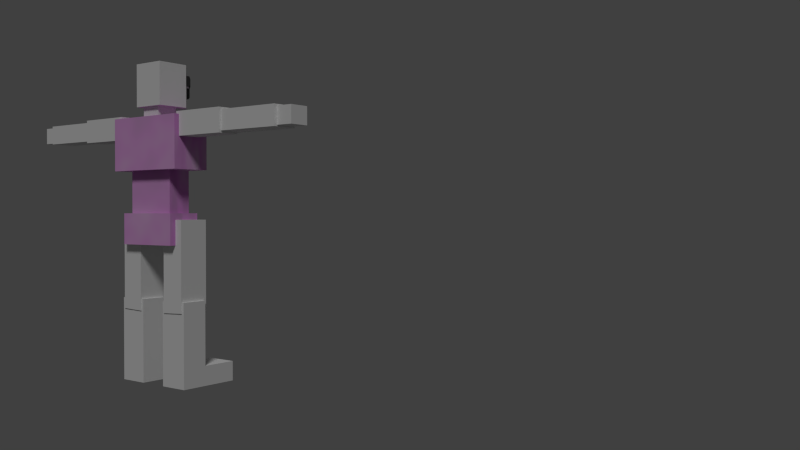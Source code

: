 # Source: lopov.blend  (saved by Blender 2.72.0; exported with 4.5.12 LTS)
import bpy
from mathutils import Matrix  # noqa: F401  (used for matrix-valued properties, if any)

bpy.ops.wm.read_factory_settings(use_empty=True)
scene = bpy.context.scene
scene.name = 'Scene'

# ---- collections
col_collection_1 = bpy.data.collections.new('Collection 1'); scene.collection.children.link(col_collection_1)

# ---- images (referenced by path relative to the original .blend; pixels are not part of the script)
import os
ASSET_DIR = os.environ.get("B2B_ASSET_DIR", "")  # directory of the original .blend (textures are referenced by path, not embedded)
HERE = os.path.dirname(os.path.abspath(__file__))  # packed textures are extracted next to this script under _unpacked/

def load_image(name, relpath, width, height, colorspace="sRGB"):
    """Load a texture the original file referenced (path relative to the .blend, or extracted next to this script)."""
    p = next((c for c in (os.path.join(HERE, relpath), os.path.join(ASSET_DIR, relpath)) if relpath and os.path.exists(c)), "")
    if p:
        img = bpy.data.images.load(p, check_existing=True)
        img.name = name
    else:  # same state as the original file: an image datablock whose file is absent (Cycles renders it pink)
        img = bpy.data.images.new(name, width, height)
        img.source = "FILE"
        img.filepath = "//" + (relpath or name)
    img.colorspace_settings.name = colorspace
    return img
img_pruge_png = load_image('pruge.png', 'Teksture/pruge.png', 1024, 1024, 'sRGB')

# ---- materials (node trees are filled in below, after node groups)
mat_maska = bpy.data.materials.new('Maska')
mat_maska.alpha_threshold = 0.0
mat_maska.roughness = 0.5
mat_maska.line_color = (0.0, 0.0, 0.0, 1.0)
mat_odijelo = bpy.data.materials.new('Odijelo')
mat_odijelo.alpha_threshold = 0.0
mat_odijelo.roughness = 0.5
mat_material = bpy.data.materials.new('Material')
mat_material.alpha_threshold = 0.0
mat_material.roughness = 0.5

# ---- material node trees
mat_maska.use_nodes = True; mat_maska.node_tree.nodes.clear()
_N = mat_maska.node_tree.nodes; _L = mat_maska.node_tree.links
n0 = _N.new('ShaderNodeBsdfDiffuse'); n0.name = 'Diffuse BSDF'; n0.location = (10, 300)
n0.inputs[0].default_value = (0.0, 0.0, 0.0, 1.0)
n1 = _N.new('ShaderNodeMixShader'); n1.name = 'Mix Shader'; n1.location = (276, 258)
n1.inputs[0].default_value = 0.5091
n2 = _N.new('ShaderNodeBsdfAnisotropic'); n2.name = 'Glossy BSDF'; n2.location = (11, 119)
n2.distribution = 'GGX'
n2.inputs[1].default_value = 0.5627
n3 = _N.new('ShaderNodeBsdfSheen'); n3.name = 'Velvet BSDF'; n3.location = (304, 66)
n3.distribution = 'ASHIKHMIN'
n3.inputs[0].default_value = (0.09616, 0.09616, 0.09616, 1.0)
n3.inputs[1].default_value = 1.0
n4 = _N.new('ShaderNodeMixShader'); n4.name = 'Mix Shader.001'; n4.location = (501, 188)
n4.inputs[0].default_value = 0.6364
n5 = _N.new('ShaderNodeOutputMaterial'); n5.name = 'Material Output'; n5.location = (950, 101)
n6 = _N.new('ShaderNodeBsdfDiffuse'); n6.name = 'Diffuse BSDF.001'; n6.location = (551, 13)
n6.inputs[0].default_value = (0.0, 0.0, 0.0, 1.0)
n6.inputs[1].default_value = 0.075
n7 = _N.new('ShaderNodeMixShader'); n7.name = 'Mix Shader.002'; n7.location = (772, 100)
_L.new(n1.outputs[0], n4.inputs[1])
_L.new(n2.outputs[0], n1.inputs[1])
_L.new(n0.outputs[0], n1.inputs[2])
_L.new(n3.outputs[0], n4.inputs[2])
_L.new(n7.outputs[0], n5.inputs[0])
_L.new(n6.outputs[0], n7.inputs[1])
_L.new(n4.outputs[0], n7.inputs[2])
n5.is_active_output = True
mat_odijelo.use_nodes = True; mat_odijelo.node_tree.nodes.clear()
_N = mat_odijelo.node_tree.nodes; _L = mat_odijelo.node_tree.links
n0 = _N.new('ShaderNodeTexImage'); n0.name = 'Image Texture'; n0.location = (-409, 199)
n0.width = 140
n0.image = img_pruge_png
n1 = _N.new('ShaderNodeBsdfDiffuse'); n1.name = 'Diffuse BSDF'; n1.location = (169, 298)
n2 = _N.new('ShaderNodeOutputMaterial'); n2.name = 'Material Output'; n2.location = (666, 175)
n3 = _N.new('ShaderNodeMixShader'); n3.name = 'Mix Shader'; n3.location = (473, 184)
n4 = _N.new('ShaderNodeBsdfSheen'); n4.name = 'Velvet BSDF'; n4.location = (167, 124)
n4.distribution = 'ASHIKHMIN'
n4.inputs[1].default_value = 1.0
n5 = _N.new('ShaderNodeMix'); n5.name = 'Mix'; n5.location = (-103, 270)
n5.data_type = 'RGBA'
n5.blend_type = 'OVERLAY'
n5.inputs[0].default_value = 0.7818
n6 = _N.new('ShaderNodeTexNoise'); n6.name = 'Noise Texture'; n6.location = (-728, 559)
n7 = _N.new('ShaderNodeRGBToBW'); n7.name = 'RGB to BW'; n7.location = (-452, 431)
_L.new(n1.outputs[0], n3.inputs[1])
_L.new(n3.outputs[0], n2.inputs[0])
_L.new(n4.outputs[0], n3.inputs[2])
_L.new(n6.outputs[1], n7.inputs[0])
_L.new(n0.outputs[0], n5.inputs[7])
_L.new(n5.outputs[2], n1.inputs[0])
_L.new(n7.outputs[0], n5.inputs[6])
n2.is_active_output = True
mat_material.use_nodes = True; mat_material.node_tree.nodes.clear()
_N = mat_material.node_tree.nodes; _L = mat_material.node_tree.links
n0 = _N.new('ShaderNodeOutputMaterial'); n0.name = 'Material Output'; n0.location = (300, 300)
n1 = _N.new('ShaderNodeBsdfDiffuse'); n1.name = 'Diffuse BSDF'; n1.location = (10, 300)
_L.new(n1.outputs[0], n0.inputs[0])
n0.is_active_output = True

# ---- world
world_world = bpy.data.worlds.new('World'); scene.world = world_world
world_world.color = (0.05088, 0.05088, 0.05088)
world_world.use_sun_shadow = False
world_world.sun_shadow_jitter_overblur = 0.0
world_world.cycles.sampling_method = 'MANUAL'
world_world.cycles.sample_map_resolution = 256

# ---- cameras
cam_camera = bpy.data.cameras.new('Camera')
cam_camera.clip_end = 100.0
cam_camera.lens = 35.0
cam_camera.sensor_width = 32.0
cam_camera.sensor_height = 18.0
cam_camera.ortho_scale = 7.314
cam_camera.dof.focus_distance = 0.0

# ---- lights
light_sun = bpy.data.lights.new('Sun', 'SUN')
light_sun.transmission_factor = 0.0
light_sun.angle = 0.1993
light_sun.energy = 1.0
light_sun.shadow_buffer_clip_start = 0.5
light_sun.shadow_soft_size = 0.1
light_sun.shadow_cascade_max_distance = 1000.0
light_sun.cycles.use_multiple_importance_sampling = False

# ---- meshes
me_cube_002 = bpy.data.meshes.new('Cube.002')
me_cube_002.from_pydata([(0.5828, -1.27, -0.6987), (0.5828, -1.603, -0.6987), (1.435, -1.603, -0.6987), (1.435, 1.029, -0.6987), (1.168, 1.029, -0.6987), (1.168, -1.27, -0.6987), (0.5828, 1.029, -3.831), (0.5828, -1.603, -3.797), (0.5828, -1.27, -1.552), (0.5828, 1.029, -1.552), (1.435, -1.603, -3.797), (1.435, 1.029, -3.797), (1.168, 1.029, -1.552), (-1.168, 1.029, -0.6987), (-1.435, 1.029, -0.6987), (-1.435, -1.603, -0.6987), (-0.5828, -1.603, -0.6987), (-0.5828, -1.27, -0.6987), (-1.168, -1.27, -0.6987), (-0.5828, 1.029, -3.831), (-1.435, 1.029, -3.797), (-1.168, 1.029, -1.552), (-0.5828, 1.029, -1.552), (-1.435, -1.603, -3.797), (-0.5828, -1.603, -3.797), (-0.5828, -1.27, -1.552), (0.4962, 0.9588, -3.428), (0.4962, -1.321, -3.428), (1.522, -1.321, -3.428), (1.522, 0.9588, -3.428), (0.4962, 0.9588, -6.308), (1.522, 0.9588, -6.308), (0.4962, -1.321, -6.308), (0.4962, -1.321, -5.629), (1.522, -1.321, -5.629), (1.522, -1.321, -6.308), (0.4962, -4.376, -6.308), (0.4962, -4.376, -5.629), (1.522, -4.376, -5.629), (1.522, -4.376, -6.308), (-0.4962, 0.9588, -3.428), (-1.522, 0.9588, -3.428), (-1.522, -1.321, -3.428), (-0.4962, -1.321, -3.428), (-0.4962, 0.9588, -6.308), (-0.4962, -1.321, -5.629), (-0.4962, -1.321, -6.308), (-1.522, 0.9588, -6.308), (-1.522, -1.321, -6.308), (-1.522, -1.321, -5.629), (-0.4962, -4.376, -5.629), (-0.4962, -4.376, -6.308), (-1.522, -4.376, -6.308), (-1.522, -4.376, -5.629), (0.9481, 1.146, -0.4822), (0.9481, 1.146, 1.066), (0.9481, -0.8536, 1.066), (0.9481, -0.8536, -0.4822), (1.168, -1.27, -0.4822), (1.168, 1.563, -0.4822), (0.0, 1.563, -0.4822), (0.0, 1.146, -0.4822), (0.0, -0.8536, -0.4822), (0.0, -1.27, -0.4822), (0.0, 1.146, 1.066), (0.0, -0.8536, 1.066), (0.0, -1.27, -1.552), (1.168, 1.563, -1.552), (0.0, 1.563, -1.552), (-1.168, -1.27, -0.4822), (-0.9481, -0.8536, -0.4822), (-0.9481, 1.146, -0.4822), (-1.168, 1.563, -0.4822), (-0.9481, 1.146, 1.066), (-0.9481, -0.8536, 1.066), (-1.168, 1.563, -1.552), (3.337, -0.5488, 2.862), (1.383, -0.5488, 2.862), (1.383, -0.5488, 2.769), (1.51, -0.5488, 2.769), (1.51, -0.5488, 2.051), (3.337, -0.5488, 2.051), (3.337, 1.363, 2.051), (3.337, 1.363, 2.862), (1.383, 1.363, 2.862), (1.383, 1.363, 2.769), (1.51, -1.533, 2.769), (1.51, 1.363, 2.769), (1.51, 1.826, 2.769), (1.863e-09, 1.826, 2.769), (1.863e-09, 1.086, 2.769), (0.3619, 1.086, 2.769), (0.3619, -0.7863, 2.769), (1.863e-09, -0.7901, 2.769), (1.863e-09, -1.644, 2.769), (1.51, 1.363, 2.051), (1.51, -1.533, 0.9704), (1.51, 1.826, 0.9704), (0.0, 1.826, 0.9704), (-1.51, -1.533, 2.769), (-0.3619, -0.7863, 2.769), (-0.3619, 1.086, 2.769), (-1.51, 1.826, 2.769), (-1.51, 1.363, 2.769), (-1.383, 1.363, 2.769), (-1.383, -0.5488, 2.769), (-1.51, -0.5488, 2.769), (0.0, -1.533, 0.9704), (-1.51, 1.826, 0.9704), (-1.51, -1.533, 0.9704), (-1.51, -0.5488, 2.051), (-1.51, 1.363, 2.051), (-1.383, 1.363, 2.862), (-3.337, 1.363, 2.051), (-3.337, 1.363, 2.862), (-1.383, -0.5488, 2.862), (-3.337, -0.5488, 2.862), (-3.337, -0.5488, 2.051), (5.553, -1.044, 2.793), (3.174, -1.044, 2.793), (3.174, -1.044, 2.12), (5.553, -1.044, 2.12), (5.553, 1.163, 2.12), (5.553, 1.163, 2.793), (3.174, 1.163, 2.793), (3.174, 1.163, 2.12), (5.502, 0.8606, 2.745), (6.105, 0.8606, 2.745), (6.105, 0.8606, 2.166), (5.502, 0.8606, 2.166), (5.502, -0.8606, 2.166), (5.502, -0.8606, 2.745), (6.105, -0.8606, 2.745), (6.105, -0.8606, 2.166), (0.5808, 1.364, 4.596), (0.5808, 1.364, 3.135), (0.0, 1.364, 3.135), (-0.5808, 1.364, 3.135), (-0.5808, 1.364, 4.596), (0.5808, -1.274, 4.596), (0.5808, -1.274, 3.135), (-0.5808, -1.274, 4.596), (-0.5808, -1.274, 3.135), (1.863e-09, -2.279, 4.596), (0.1295, -2.214, 4.596), (0.2799, -2.115, 4.596), (0.4304, -1.792, 4.596), (0.5808, -1.41, 4.596), (0.5808, -1.41, 4.231), (0.5808, -1.41, 3.866), (0.5808, -1.41, 3.501), (0.5808, -1.41, 3.135), (0.4304, -1.792, 3.135), (0.2799, -2.115, 3.135), (0.1295, -2.214, 3.135), (1.863e-09, -2.279, 3.135), (-0.5808, -1.41, 4.596), (-0.4304, -1.792, 4.596), (-0.2799, -2.115, 4.596), (-0.1295, -2.214, 4.596), (-0.1295, -2.214, 3.135), (-0.2799, -2.115, 3.135), (-0.4304, -1.792, 3.135), (-0.5808, -1.41, 3.135), (-0.5808, -1.41, 3.501), (-0.5808, -1.41, 3.866), (-0.5808, -1.41, 4.231), (1.863e-09, -2.279, 4.231), (0.1295, -2.214, 4.231), (0.2799, -2.115, 4.231), (0.4304, -1.792, 4.231), (0.4304, -1.792, 3.866), (0.4304, -1.792, 3.501), (0.2799, -2.115, 3.501), (0.1295, -2.214, 3.501), (1.863e-09, -2.279, 3.501), (-0.4304, -1.792, 4.231), (-0.2799, -2.115, 4.231), (-0.1295, -2.214, 4.231), (-0.1295, -2.214, 3.501), (-0.2799, -2.115, 3.501), (-0.4304, -1.792, 3.501), (-0.4304, -1.792, 3.866), (0.2799, -2.115, 3.866), (-0.2799, -2.115, 3.866), (-5.553, -1.044, 2.793), (-5.553, -1.044, 2.12), (-3.174, -1.044, 2.12), (-3.174, -1.044, 2.793), (-3.174, 1.163, 2.793), (-5.553, 1.163, 2.793), (-5.553, 1.163, 2.12), (-3.174, 1.163, 2.12), (-5.502, 0.8606, 2.745), (-5.502, 0.8606, 2.166), (-6.105, 0.8606, 2.166), (-6.105, 0.8606, 2.745), (-6.105, -0.8606, 2.745), (-5.502, -0.8606, 2.745), (-5.502, -0.8606, 2.166), (-6.105, -0.8606, 2.166), (0.3619, 1.086, 3.166), (0.3619, -0.7863, 3.166), (-0.3619, -0.7863, 3.166), (-0.3619, 1.086, 3.166), (0.0, 1.364, 4.596), (1.863e-09, -2.693, 3.866), (0.1295, -2.627, 3.866), (-0.1295, -2.627, 3.866), (0.5808, -1.752, 4.231), (0.5808, -1.824, 4.168), (0.5808, -1.824, 3.928), (0.5808, -1.667, 3.866), (-0.5808, -1.667, 3.866), (-0.5808, -1.824, 3.928), (-0.5808, -1.824, 4.168), (-0.5808, -1.752, 4.231), (1.863e-09, -2.693, 4.168), (1.863e-09, -2.621, 4.231), (0.1295, -2.555, 4.231), (0.1295, -2.627, 4.168), (0.2799, -2.457, 4.231), (0.2799, -2.529, 4.168), (0.4304, -2.134, 4.231), (0.4304, -2.206, 4.168), (0.4304, -2.049, 3.866), (0.4304, -2.206, 3.928), (0.2799, -2.372, 3.501), (0.2276, -2.563, 3.563), (0.1295, -2.47, 3.501), (0.1295, -2.627, 3.563), (1.863e-09, -2.535, 3.501), (1.863e-09, -2.693, 3.563), (-0.4304, -2.134, 4.231), (-0.4304, -2.206, 4.168), (-0.2799, -2.457, 4.231), (-0.2799, -2.529, 4.168), (-0.1295, -2.555, 4.231), (-0.1295, -2.627, 4.168), (-0.1295, -2.47, 3.501), (-0.1295, -2.627, 3.563), (-0.2799, -2.372, 3.501), (-0.2276, -2.563, 3.563), (-0.4304, -2.206, 3.928), (-0.4304, -2.049, 3.866), (0.2799, -2.372, 3.866), (0.2799, -2.529, 3.928), (0.2276, -2.563, 3.866), (-0.2799, -2.529, 3.928), (-0.2799, -2.372, 3.866), (-0.2276, -2.563, 3.866), (-0.5808, -1.824, 4.048), (0.5056, -1.601, 4.596), (-0.2799, -2.529, 4.048), (0.5808, -1.824, 4.048), (0.4348, -2.167, 4.12), (0.2799, -2.529, 4.048), (0.2799, -2.529, 4.108), (0.5808, -1.824, 4.108), (0.4304, -2.206, 4.108), (0.5808, -1.824, 3.988), (0.4304, -2.206, 3.988), (0.2799, -2.529, 3.988), (-0.5808, -1.824, 3.988), (-0.4304, -2.206, 3.988), (-0.2799, -2.529, 3.988), (-0.5808, -1.824, 4.108), (-0.4304, -2.206, 4.108), (-0.2799, -2.529, 4.108), (-0.5056, -1.601, 4.596), (-0.5056, -1.601, 3.135), (-0.5056, -1.601, 4.231), (-0.5056, -1.601, 3.501), (-0.5056, -1.601, 3.866), (-0.5056, -2.015, 4.168), (-0.5056, -1.943, 4.231), (-0.5056, -2.015, 3.928), (-0.5056, -1.858, 3.866), (-0.5056, -2.015, 4.048), (-0.5056, -2.015, 3.988), (-0.5056, -2.015, 4.108), (-0.3551, -1.954, 4.596), (-0.3551, -1.954, 3.135), (-0.3551, -1.954, 3.866), (-0.3551, -1.954, 4.231), (-0.3551, -1.954, 3.501), (-0.3551, -2.21, 3.866), (-0.3551, -2.368, 3.928), (-0.3551, -2.296, 4.231), (-0.3551, -2.368, 4.168), (-0.3551, -2.368, 4.048), (-0.3551, -2.368, 3.988), (-0.3551, -2.368, 4.108), (0.5056, -1.601, 3.135), (0.5056, -1.601, 4.231), (0.5056, -1.601, 3.866), (0.5056, -1.601, 3.501), (0.5056, -1.943, 4.231), (0.5056, -2.015, 4.168), (0.5056, -2.015, 3.928), (0.5056, -1.858, 3.866), (0.5056, -2.015, 4.048), (0.5056, -2.015, 4.108), (0.5056, -2.015, 3.988), (0.3551, -1.954, 4.596), (0.3551, -1.954, 3.135), (0.3551, -1.954, 4.231), (0.3551, -1.954, 3.501), (0.3551, -1.954, 3.866), (0.3551, -2.368, 4.168), (0.3551, -2.296, 4.231), (0.3551, -2.21, 3.866), (0.3551, -2.368, 3.928), (0.3551, -2.368, 4.048), (0.3551, -2.368, 4.108), (0.3551, -2.368, 3.988), (0.4348, -2.167, 4.0), (0.51, -1.976, 4.06), (0.51, -1.976, 4.12), (0.51, -1.976, 4.0), (0.3596, -2.329, 4.06), (0.3596, -2.329, 4.12), (0.3596, -2.329, 4.0), (0.4348, -2.156, 4.06), (-0.3557, -2.3, 3.993), (-0.3557, -2.3, 4.053), (-0.5061, -1.947, 4.113), (-0.5061, -1.947, 3.993), (-0.5061, -1.947, 4.053), (-0.4309, -2.138, 4.113), (-0.4309, -2.138, 3.993), (-0.3557, -2.3, 4.113), (-0.4309, -2.127, 4.053)], [], [(0, 1, 2, 3, 4, 5), (6, 7, 1, 0, 8, 9), (1, 7, 10, 2), (3, 2, 10, 11), (6, 9, 12, 4, 3, 11), (7, 6, 11, 10), (13, 14, 15, 16, 17, 18), (19, 20, 14, 13, 21, 22), (14, 20, 23, 15), (16, 15, 23, 24), (19, 22, 25, 17, 16, 24), (20, 19, 24, 23), (54, 55, 56, 57), (58, 59, 60, 61, 54, 57, 62, 63), (61, 64, 55, 54), (55, 64, 65, 56), (57, 56, 65, 62), (58, 63, 66, 8, 0, 5), (59, 58, 5, 4, 12, 67), (60, 59, 67, 68), (69, 63, 62, 70, 71, 61, 60, 72), (71, 73, 64, 61), (73, 74, 65, 64), (62, 65, 74, 70), (69, 18, 17, 25, 66, 63), (66, 68, 67, 12, 9, 8), (60, 68, 75, 72), (72, 75, 21, 13, 18, 69), (70, 74, 73, 71), (66, 25, 22, 21, 75, 68), (26, 27, 28, 29), (30, 26, 29, 31), (30, 32, 33, 27, 26), (27, 33, 34, 28), (29, 28, 34, 35, 31), (32, 30, 31, 35), (33, 32, 36, 37), (34, 33, 37, 38), (35, 34, 38, 39), (32, 35, 39, 36), (36, 39, 38, 37), (40, 41, 42, 43), (44, 40, 43, 45, 46), (44, 47, 41, 40), (41, 47, 48, 49, 42), (43, 42, 49, 45), (46, 48, 47, 44), (45, 50, 51, 46), (48, 52, 53, 49), (49, 53, 50, 45), (46, 51, 52, 48), (51, 50, 53, 52), (76, 77, 78, 79, 80, 81), (82, 83, 76, 81), (84, 77, 76, 83), (78, 77, 84, 85), (86, 79, 78, 85, 87, 88, 89, 90, 91, 92, 93, 94), (88, 87, 95, 80, 79, 86, 96, 97), (95, 82, 81, 80), (84, 83, 82, 95, 87, 85), (109, 107, 94, 99), (89, 88, 97, 98), (99, 94, 93, 100, 101, 90, 89, 102, 103, 104, 105, 106), (107, 98, 97, 96), (89, 98, 108, 102), (102, 108, 109, 99, 106, 110, 111, 103), (112, 104, 103, 111, 113, 114), (105, 104, 112, 115), (116, 117, 110, 106, 105, 115), (107, 109, 108, 98), (111, 110, 117, 113), (112, 114, 116, 115), (113, 117, 116, 114), (118, 119, 120, 121), (122, 123, 118, 121), (124, 119, 118, 123), (120, 119, 124, 125), (122, 121, 120, 125), (124, 123, 122, 125), (126, 127, 128, 129), (130, 131, 126, 129), (132, 127, 126, 131), (127, 132, 133, 128), (130, 129, 128, 133), (132, 131, 130, 133), (142, 163, 164, 165, 166, 156, 141, 138, 137), (143, 144, 145, 304, 146, 252, 147, 139, 134, 205, 138, 141, 156, 269, 157, 281, 158, 159), (155, 160, 161, 282, 162, 270, 163, 142, 137, 136, 135, 140, 151, 293, 152, 305, 153, 154), (139, 147, 148, 149, 150, 151, 140, 135, 134), (144, 143, 167, 168), (145, 144, 168, 169), (304, 145, 169, 306), (252, 146, 170, 294), (149, 148, 209, 210, 258, 254, 260, 211, 212), (295, 171, 172, 296), (296, 172, 152, 293), (307, 173, 153, 305), (173, 174, 154, 153), (174, 175, 155, 154), (269, 271, 176, 157), (281, 284, 177, 158), (158, 177, 178, 159), (159, 178, 167, 143), (179, 160, 155, 175), (180, 161, 160, 179), (285, 282, 161, 180), (272, 270, 162, 181), (273, 272, 181, 182), (173, 183, 245, 227), (273, 182, 244, 277), (279, 276, 243, 264), (303, 261, 226, 299), (308, 183, 173, 307), (168, 167, 218, 219), (247, 207, 230, 228), (250, 242, 240, 208), (180, 179, 239, 241), (174, 173, 227, 229), (220, 217, 206, 207), (208, 240, 232, 206), (283, 285, 180, 184), (185, 186, 187, 188), (189, 190, 185, 188), (191, 186, 185, 190), (191, 192, 187, 186), (187, 192, 189, 188), (189, 192, 191, 190), (193, 194, 195, 196), (197, 198, 193, 196), (199, 194, 193, 198), (199, 200, 195, 194), (196, 195, 200, 197), (197, 200, 199, 198), (94, 107, 96, 86), (92, 202, 203, 100, 93), (101, 100, 203, 204), (201, 204, 203, 202), (92, 91, 201, 202), (91, 90, 101, 204, 201), (136, 137, 138, 205), (135, 136, 205, 134), (295, 149, 212, 300), (271, 166, 216, 275), (238, 208, 206, 217), (306, 169, 221, 310), (308, 171, 225, 311), (175, 174, 229, 231), (179, 175, 231, 239), (284, 176, 233, 288), (178, 177, 235, 237), (169, 168, 219, 221), (291, 287, 248, 265), (184, 180, 241, 249), (167, 178, 237, 218), (315, 262, 246, 312), (207, 206, 232, 230), (166, 165, 213, 214, 263, 251, 266, 215, 216), (236, 268, 253, 265, 248, 250, 208, 238), (283, 184, 249, 286), (222, 220, 207, 247, 246, 262, 256, 257), (245, 246, 247), (248, 249, 250), (217, 220, 219, 218), (220, 222, 221, 219), (309, 224, 223, 310), (297, 223, 224, 298), (299, 226, 225, 300), (228, 230, 229, 227), (230, 232, 231, 229), (274, 234, 233, 275), (276, 214, 213, 277), (311, 225, 226, 312), (247, 228, 227, 245), (286, 249, 248, 287), (288, 233, 234, 289), (237, 235, 236, 238), (218, 237, 238, 217), (239, 231, 232, 240), (249, 241, 242, 250), (241, 239, 240, 242), (294, 170, 223, 297), (149, 295, 296, 150), (292, 290, 253, 268), (314, 313, 320, 321), (314, 257, 256, 313), (298, 224, 259, 302), (309, 222, 257, 314), (313, 315, 322, 320), (313, 256, 262, 315), (150, 296, 293, 151), (290, 291, 265, 253), (274, 280, 267, 234), (289, 292, 268, 236), (156, 166, 271, 269), (164, 163, 270, 272), (165, 164, 272, 273), (165, 273, 277, 213), (263, 214, 276, 279), (176, 271, 275, 233), (215, 274, 275, 216), (243, 276, 277, 244), (266, 251, 278, 280), (251, 263, 279, 278), (215, 266, 280, 274), (157, 176, 284, 281), (181, 162, 282, 285), (182, 181, 285, 283), (177, 284, 288, 235), (264, 243, 287, 291), (182, 283, 286, 244), (244, 286, 287, 243), (235, 288, 289, 236), (147, 252, 294, 148), (260, 303, 299, 211), (234, 267, 292, 289), (171, 295, 300, 225), (209, 297, 298, 210), (211, 299, 300, 212), (148, 294, 297, 209), (258, 302, 301, 254), (210, 298, 302, 258), (254, 301, 303, 260), (146, 304, 306, 170), (172, 307, 305, 152), (171, 308, 307, 172), (170, 306, 310, 223), (183, 308, 311, 245), (261, 315, 312, 226), (222, 309, 310, 221), (245, 311, 312, 246), (303, 301, 317, 319), (224, 309, 314, 259), (301, 302, 318, 317), (261, 303, 319, 316), (302, 259, 255, 318), (315, 261, 316, 322), (259, 314, 321, 255), (279, 264, 330, 327), (267, 280, 326, 329), (280, 278, 328, 326), (278, 279, 327, 328), (264, 291, 324, 330), (292, 267, 329, 331), (290, 292, 331, 325), (291, 290, 325, 324), (320, 322, 323), (321, 320, 323), (319, 317, 323), (317, 318, 323), (255, 321, 323), (322, 316, 323), (316, 319, 323), (318, 255, 323), (327, 330, 332), (329, 326, 332), (326, 328, 332), (328, 327, 332), (330, 324, 332), (331, 329, 332), (325, 331, 332), (324, 325, 332)])
me_cube_002.polygons.foreach_set('material_index', [2, 2, 2, 2, 2, 2, 2, 2, 2, 2, 2, 2, 1, 1, 1, 2, 1, 1, 1, 1, 1, 1, 2, 1, 1, 2, 1, 1, 1, 2, 2, 2, 2, 2, 2, 2, 2, 2, 2, 2, 2, 2, 2, 2, 2, 2, 2, 2, 2, 2, 2, 2, 2, 2, 2, 2, 1, 1, 2, 2, 1, 1, 1, 1, 1, 1, 2, 2, 2, 1, 2, 2, 2, 2, 2, 2, 2, 2, 2, 2, 2, 2, 2, 2, 2, 2, 2, 2, 2, 2, 2, 2, 2, 0, 2, 2, 2, 2, 2, 2, 2, 2, 2, 2, 2, 2, 2, 2, 0, 2, 0, 0, 2, 0, 0, 0, 0, 0, 0, 0, 2, 2, 2, 2, 2, 2, 2, 2, 2, 2, 2, 2, 2, 1, 2, 2, 2, 2, 2, 2, 2, 0, 0, 0, 0, 0, 0, 0, 0, 0, 0, 0, 0, 0, 0, 0, 0, 0, 2, 0, 0, 0, 0, 0, 0, 0, 0, 0, 0, 0, 0, 0, 0, 0, 0, 0, 0, 0, 0, 0, 0, 2, 0, 0, 0, 0, 0, 0, 0, 2, 0, 0, 0, 2, 2, 2, 2, 0, 0, 0, 0, 0, 0, 0, 2, 2, 2, 0, 0, 2, 0, 0, 2, 0, 0, 0, 0, 0, 0, 0, 0, 0, 2, 2, 2, 0, 0, 0, 0, 0, 0, 0, 0, 0, 0, 0, 0, 0, 0, 0, 0, 0, 0, 0, 0, 2, 2, 2, 2, 2, 2, 2, 2, 2, 2, 2, 2, 2, 2, 2, 2])
_uv = me_cube_002.uv_layers.new(name='UVMap')
_uv.uv.foreach_set('vector', [0.5, 1.0, 0.933, 0.75, 0.933, 0.25, 0.5, 0.0, 0.06699, 0.25, 0.06699, 0.75, 0.5, 1.0, 0.933, 0.75, 0.933, 0.25, 0.5, 0.0, 0.06699, 0.25, 0.06699, 0.75, 0.0, 0.0, 1.0, 0.0, 1.0, 1.0, 0.0, 1.0, 0.0, 0.0, 1.0, 0.0, 1.0, 1.0, 0.0, 1.0, 0.5, 1.0, 0.933, 0.75, 0.933, 0.25, 0.5, 0.0, 0.06699, 0.25, 0.06699, 0.75, 0.0, 0.0, 1.0, 0.0, 1.0, 1.0, 0.0, 1.0, 0.5, 1.0, 0.933, 0.75, 0.933, 0.25, 0.5, 0.0, 0.06699, 0.25, 0.06699, 0.75, 0.5, 1.0, 0.933, 0.75, 0.933, 0.25, 0.5, 0.0, 0.06699, 0.25, 0.06699, 0.75, 0.0, 0.0, 1.0, 0.0, 1.0, 1.0, 0.0, 1.0, 0.0, 0.0, 1.0, 0.0, 1.0, 1.0, 0.0, 1.0, 0.5, 1.0, 0.933, 0.75, 0.933, 0.25, 0.5, 0.0, 0.06699, 0.25, 0.06699, 0.75, 0.0, 0.0, 1.0, 0.0, 1.0, 1.0, 0.0, 1.0, 0.8139, 0.2475, 0.8139, 0.6059, 0.8139, 0.6059, 0.8139, 0.2475, 0.8866, 0.2475, 0.8866, 0.2475, 0.5, 0.2475, 0.5, 0.2475, 0.8139, 0.2475, 0.8139, 0.2475, 0.5, 0.2475, 0.5, 0.2475, 0.5, 0.2475, 0.5, 0.6059, 0.8139, 0.6059, 0.8139, 0.2475, 0.0, 0.0, 1.0, 0.0, 1.0, 1.0, 0.0, 1.0, 0.8139, 0.2475, 0.8139, 0.6059, 0.5, 0.6059, 0.5, 0.2475, 0.8866, 0.2475, 0.5, 0.2475, 0.5, 0.0, 0.6929, 0.0, 0.6929, 0.1974, 0.8866, 0.1974, 0.8866, 0.2475, 0.8866, 0.2475, 0.8866, 0.1974, 0.8866, 0.1974, 0.8866, 0.0, 0.8866, 0.0, 0.5, 0.2475, 0.8866, 0.2475, 0.8866, 0.0, 0.5, 0.0, 0.1134, 0.2475, 0.5, 0.2475, 0.5, 0.2475, 0.1861, 0.2475, 0.1861, 0.2475, 0.5, 0.2475, 0.5, 0.2475, 0.1134, 0.2475, 0.1861, 0.2475, 0.1861, 0.6059, 0.5, 0.6059, 0.5, 0.2475, 0.0, 0.0, 1.0, 0.0, 1.0, 1.0, 0.0, 1.0, 0.5, 0.2475, 0.5, 0.6059, 0.1861, 0.6059, 0.1861, 0.2475, 0.1134, 0.2475, 0.1134, 0.1974, 0.3071, 0.1974, 0.3071, 0.0, 0.5, 0.0, 0.5, 0.2475, 0.5, 1.0, 0.933, 0.75, 0.933, 0.25, 0.5, 0.0, 0.06699, 0.25, 0.06699, 0.75, 0.5, 0.2475, 0.5, 0.0, 0.1134, 0.0, 0.1134, 0.2475, 0.1134, 0.2475, 0.1134, 0.0, 0.1134, 0.0, 0.1134, 0.1974, 0.1134, 0.1974, 0.1134, 0.2475, 0.1861, 0.2475, 0.1861, 0.6059, 0.1861, 0.6059, 0.1861, 0.2475, 0.5, 1.0, 0.933, 0.75, 0.933, 0.25, 0.5, 0.0, 0.06699, 0.25, 0.06699, 0.75, 0.0, 0.0, 1.0, 0.0, 1.0, 1.0, 0.0, 1.0, 0.0, 0.0, 1.0, 0.0, 1.0, 1.0, 0.0, 1.0, 0.5, 1.0, 0.9755, 0.6545, 0.7939, 0.09549, 0.2061, 0.09549, 0.02447, 0.6545, 0.0, 0.0, 1.0, 0.0, 1.0, 1.0, 0.0, 1.0, 0.5, 1.0, 0.9755, 0.6545, 0.7939, 0.09549, 0.2061, 0.09549, 0.02447, 0.6545, 0.0, 0.0, 1.0, 0.0, 1.0, 1.0, 0.0, 1.0, 0.0, 0.0, 1.0, 0.0, 1.0, 1.0, 0.0, 1.0, 0.0, 0.0, 1.0, 0.0, 1.0, 1.0, 0.0, 1.0, 0.0, 0.0, 1.0, 0.0, 1.0, 1.0, 0.0, 1.0, 0.0, 0.0, 1.0, 0.0, 1.0, 1.0, 0.0, 1.0, 0.0, 0.0, 1.0, 0.0, 1.0, 1.0, 0.0, 1.0, 0.0, 0.0, 1.0, 0.0, 1.0, 1.0, 0.0, 1.0, 0.5, 1.0, 0.9755, 0.6545, 0.7939, 0.09549, 0.2061, 0.09549, 0.02447, 0.6545, 0.0, 0.0, 1.0, 0.0, 1.0, 1.0, 0.0, 1.0, 0.5, 1.0, 0.9755, 0.6545, 0.7939, 0.09549, 0.2061, 0.09549, 0.02447, 0.6545, 0.0, 0.0, 1.0, 0.0, 1.0, 1.0, 0.0, 1.0, 0.0, 0.0, 1.0, 0.0, 1.0, 1.0, 0.0, 1.0, 0.0, 0.0, 1.0, 0.0, 1.0, 1.0, 0.0, 1.0, 0.0, 0.0, 1.0, 0.0, 1.0, 1.0, 0.0, 1.0, 0.0, 0.0, 1.0, 0.0, 1.0, 1.0, 0.0, 1.0, 0.0, 0.0, 1.0, 0.0, 1.0, 1.0, 0.0, 1.0, 0.0, 0.0, 1.0, 0.0, 1.0, 1.0, 0.0, 1.0, 0.5, 1.0, 0.933, 0.75, 0.933, 0.25, 0.5, 0.0, 0.06699, 0.25, 0.06699, 0.75, 0.0, 0.0, 1.0, 0.0, 1.0, 1.0, 0.0, 1.0, 0.0, 0.0, 1.0, 0.0, 1.0, 1.0, 0.0, 1.0, 0.0, 0.0, 1.0, 0.0, 1.0, 1.0, 0.0, 1.0, 1.0, 1.0, 1.0, 1.0, 0.9579, 1.0, 0.9579, 1.0, 1.0, 1.0, 1.0, 1.0, 0.5, 1.0, 0.5, 1.0, 0.6198, 1.0, 0.6198, 1.0, 0.5, 1.0, 0.5, 1.0, 1.0, 1.0, 1.0, 1.0, 1.0, 0.8339, 1.0, 0.8339, 1.0, 1.0, 1.0, 1.0, 1.0, 0.5837, 1.0, 0.5837, 0.0, 0.0, 1.0, 0.0, 1.0, 1.0, 0.0, 1.0, 0.5, 1.0, 0.933, 0.75, 0.933, 0.25, 0.5, 0.0, 0.06699, 0.25, 0.06699, 0.75, 0.0, 0.5837, 0.5, 0.5837, 0.5, 1.0, 0.0, 1.0, 0.5, 1.0, 1.0, 1.0, 1.0, 0.5837, 0.5, 0.5837, 0.0, 1.0, 0.5, 1.0, 0.5, 1.0, 0.3802, 1.0, 0.3802, 1.0, 0.5, 1.0, 0.5, 1.0, 0.0, 1.0, 0.0, 1.0, 0.04206, 1.0, 0.04206, 1.0, 0.0, 1.0, 0.5, 0.5837, 0.5, 0.5837, 1.0, 0.5837, 1.0, 0.5837, 0.5, 1.0, 0.5, 0.5837, 0.0, 0.5837, 0.0, 1.0, 0.0, 1.0, 0.0, 0.5837, 0.0, 0.5837, 0.0, 1.0, 0.0, 1.0, 0.0, 0.8339, 0.0, 0.8339, 0.0, 1.0, 0.5, 1.0, 0.933, 0.75, 0.933, 0.25, 0.5, 0.0, 0.06699, 0.25, 0.06699, 0.75, 0.0, 0.0, 1.0, 0.0, 1.0, 1.0, 0.0, 1.0, 0.5, 1.0, 0.933, 0.75, 0.933, 0.25, 0.5, 0.0, 0.06699, 0.25, 0.06699, 0.75, 0.5, 0.5837, 0.0, 0.5837, 0.0, 0.5837, 0.5, 0.5837, 0.0, 0.0, 1.0, 0.0, 1.0, 1.0, 0.0, 1.0, 0.0, 0.0, 1.0, 0.0, 1.0, 1.0, 0.0, 1.0, 0.0, 0.0, 1.0, 0.0, 1.0, 1.0, 0.0, 1.0, 0.0, 0.0, 1.0, 0.0, 1.0, 1.0, 0.0, 1.0, 0.0, 0.0, 1.0, 0.0, 1.0, 1.0, 0.0, 1.0, 0.0, 0.0, 1.0, 0.0, 1.0, 1.0, 0.0, 1.0, 0.0, 0.0, 1.0, 0.0, 1.0, 1.0, 0.0, 1.0, 0.0, 0.0, 1.0, 0.0, 1.0, 1.0, 0.0, 1.0, 0.0, 0.0, 1.0, 0.0, 1.0, 1.0, 0.0, 1.0, 0.0, 0.0, 1.0, 0.0, 1.0, 1.0, 0.0, 1.0, 0.0, 0.0, 1.0, 0.0, 1.0, 1.0, 0.0, 1.0, 0.0, 0.0, 1.0, 0.0, 1.0, 1.0, 0.0, 1.0, 0.0, 0.0, 1.0, 0.0, 1.0, 1.0, 0.0, 1.0, 0.0, 0.0, 1.0, 0.0, 1.0, 1.0, 0.0, 1.0, 0.0, 0.0, 1.0, 0.0, 1.0, 1.0, 0.0, 1.0, 0.5, 1.0, 0.8214, 0.883, 0.9924, 0.5868, 0.933, 0.25, 0.671, 0.03015, 0.329, 0.03015, 0.06699, 0.25, 0.007596, 0.5868, 0.1786, 0.883, 0.5, 1.0, 0.671, 0.9698, 0.8214, 0.883, 0.933, 0.75, 0.9924, 0.5868, 0.9924, 0.4132, 0.933, 0.25, 0.8214, 0.117, 0.671, 0.03015, 0.5, 0.0, 0.329, 0.03015, 0.1786, 0.117, 0.06699, 0.25, 0.007596, 0.4132, 0.007596, 0.5868, 0.06699, 0.75, 0.1786, 0.883, 0.329, 0.9698, 0.5, 1.0, 0.671, 0.9698, 0.8214, 0.883, 0.933, 0.75, 0.9924, 0.5868, 0.9924, 0.4132, 0.933, 0.25, 0.8214, 0.117, 0.671, 0.03015, 0.5, 0.0, 0.329, 0.03015, 0.1786, 0.117, 0.06699, 0.25, 0.007596, 0.4132, 0.007596, 0.5868, 0.06699, 0.75, 0.1786, 0.883, 0.329, 0.9698, 0.5, 1.0, 0.8214, 0.883, 0.9924, 0.5868, 0.933, 0.25, 0.671, 0.03015, 0.329, 0.03015, 0.06699, 0.25, 0.007596, 0.5868, 0.1786, 0.883, 0.0, 0.0, 1.0, 0.0, 1.0, 1.0, 0.0, 1.0, 0.0, 0.0, 1.0, 0.0, 1.0, 1.0, 0.0, 1.0, 0.0, 0.0, 1.0, 0.0, 1.0, 1.0, 0.0, 1.0, 0.0, 0.0, 1.0, 0.0, 1.0, 1.0, 0.0, 1.0, 0.5, 1.0, 0.8214, 0.883, 0.9924, 0.5868, 0.933, 0.25, 0.671, 0.03015, 0.329, 0.03015, 0.06699, 0.25, 0.007596, 0.5868, 0.1786, 0.883, 0.0, 0.0, 1.0, 0.0, 1.0, 1.0, 0.0, 1.0, 0.0, 0.0, 1.0, 0.0, 1.0, 1.0, 0.0, 1.0, 0.0, 0.0, 1.0, 0.0, 1.0, 1.0, 0.0, 1.0, 0.0, 0.0, 1.0, 0.0, 1.0, 1.0, 0.0, 1.0, 0.0, 0.0, 1.0, 0.0, 1.0, 1.0, 0.0, 1.0, 0.0, 0.0, 1.0, 0.0, 1.0, 1.0, 0.0, 1.0, 0.0, 0.0, 1.0, 0.0, 1.0, 1.0, 0.0, 1.0, 0.0, 0.0, 1.0, 0.0, 1.0, 1.0, 0.0, 1.0, 0.0, 0.0, 1.0, 0.0, 1.0, 1.0, 0.0, 1.0, 0.0, 0.0, 1.0, 0.0, 1.0, 1.0, 0.0, 1.0, 0.0, 0.0, 1.0, 0.0, 1.0, 1.0, 0.0, 1.0, 0.0, 0.0, 1.0, 0.0, 1.0, 1.0, 0.0, 1.0, 0.0, 0.0, 1.0, 0.0, 1.0, 1.0, 0.0, 1.0, 0.0, 0.0, 1.0, 0.0, 1.0, 1.0, 0.0, 1.0, 0.0, 0.0, 1.0, 0.0, 1.0, 1.0, 0.0, 1.0, 0.0, 0.0, 1.0, 0.0, 1.0, 1.0, 0.0, 1.0, 0.0, 0.0, 1.0, 0.0, 1.0, 1.0, 0.0, 1.0, 0.0, 0.0, 1.0, 0.0, 1.0, 1.0, 0.0, 1.0, 0.0, 0.0, 1.0, 0.0, 1.0, 1.0, 0.0, 1.0, 0.0, 0.0, 1.0, 0.0, 1.0, 1.0, 0.0, 1.0, 0.0, 0.0, 1.0, 0.0, 1.0, 1.0, 0.0, 1.0, 0.0, 0.0, 1.0, 0.0, 1.0, 1.0, 0.0, 1.0, 0.0, 0.0, 1.0, 0.0, 1.0, 1.0, 0.0, 1.0, 0.0, 0.0, 1.0, 0.0, 1.0, 1.0, 0.0, 1.0, 0.0, 0.0, 1.0, 0.0, 1.0, 1.0, 0.0, 1.0, 0.0, 0.0, 1.0, 0.0, 1.0, 1.0, 0.0, 1.0, 0.0, 0.0, 1.0, 0.0, 1.0, 1.0, 0.0, 1.0, 0.0, 0.0, 1.0, 0.0, 1.0, 1.0, 0.0, 1.0, 0.0, 0.0, 1.0, 0.0, 1.0, 1.0, 0.0, 1.0, 0.0, 0.0, 1.0, 0.0, 1.0, 1.0, 0.0, 1.0, 0.0, 0.0, 1.0, 0.0, 1.0, 1.0, 0.0, 1.0, 0.0, 0.0, 1.0, 0.0, 1.0, 1.0, 0.0, 1.0, 0.0, 0.0, 1.0, 0.0, 1.0, 1.0, 0.0, 1.0, 0.0, 0.0, 1.0, 0.0, 1.0, 1.0, 0.0, 1.0, 0.0, 0.0, 1.0, 0.0, 1.0, 1.0, 0.0, 1.0, 0.0, 0.0, 1.0, 0.0, 1.0, 1.0, 0.0, 1.0, 0.0, 0.0, 1.0, 0.0, 1.0, 1.0, 0.0, 1.0, 0.0, 0.0, 1.0, 0.0, 1.0, 1.0, 0.0, 1.0, 0.0, 0.0, 1.0, 0.0, 1.0, 1.0, 0.0, 1.0, 0.5, 1.0, 0.5, 0.5837, 1.0, 0.5837, 1.0, 1.0, 0.5, 1.0, 0.9755, 0.6545, 0.7939, 0.09549, 0.2061, 0.09549, 0.02447, 0.6545, 0.0, 0.0, 1.0, 0.0, 1.0, 1.0, 0.0, 1.0, 0.0, 0.0, 1.0, 0.0, 1.0, 1.0, 0.0, 1.0, 0.0, 0.0, 1.0, 0.0, 1.0, 1.0, 0.0, 1.0, 0.5, 1.0, 0.9755, 0.6545, 0.7939, 0.09549, 0.2061, 0.09549, 0.02447, 0.6545, 0.0, 0.0, 1.0, 0.0, 1.0, 1.0, 0.0, 1.0, 0.0, 0.0, 1.0, 0.0, 1.0, 1.0, 0.0, 1.0, 0.0, 0.0, 1.0, 0.0, 1.0, 1.0, 0.0, 1.0, 0.0, 0.0, 1.0, 0.0, 1.0, 1.0, 0.0, 1.0, 0.0, 0.0, 1.0, 0.0, 1.0, 1.0, 0.0, 1.0, 0.0, 0.0, 1.0, 0.0, 1.0, 1.0, 0.0, 1.0, 0.0, 0.0, 1.0, 0.0, 1.0, 1.0, 0.0, 1.0, 0.0, 0.0, 1.0, 0.0, 1.0, 1.0, 0.0, 1.0, 0.0, 0.0, 1.0, 0.0, 1.0, 1.0, 0.0, 1.0, 0.0, 0.0, 1.0, 0.0, 1.0, 1.0, 0.0, 1.0, 0.0, 0.0, 1.0, 0.0, 1.0, 1.0, 0.0, 1.0, 0.0, 0.0, 1.0, 0.0, 1.0, 1.0, 0.0, 1.0, 0.0, 0.0, 1.0, 0.0, 1.0, 1.0, 0.0, 1.0, 0.0, 0.0, 1.0, 0.0, 1.0, 1.0, 0.0, 1.0, 0.0, 0.0, 1.0, 0.0, 1.0, 1.0, 0.0, 1.0, 0.0, 0.0, 1.0, 0.0, 1.0, 1.0, 0.0, 1.0, 0.0, 0.0, 1.0, 0.0, 1.0, 1.0, 0.0, 1.0, 0.5, 1.0, 0.8214, 0.883, 0.9924, 0.5868, 0.933, 0.25, 0.671, 0.03015, 0.329, 0.03015, 0.06699, 0.25, 0.007596, 0.5868, 0.1786, 0.883, 0.5, 1.0, 0.8536, 0.8536, 1.0, 0.5, 0.8536, 0.1464, 0.5, 0.0, 0.1464, 0.1464, 0.0, 0.5, 0.1464, 0.8536, 0.0, 0.0, 1.0, 0.0, 1.0, 1.0, 0.0, 1.0, 0.5, 1.0, 0.8536, 0.8536, 1.0, 0.5, 0.8536, 0.1464, 0.5, 0.0, 0.1464, 0.1464, 0.0, 0.5, 0.1464, 0.8536, 0.0, 0.0, 1.0, 0.0, 1.0, 1.0, 0.0, 0.0, 1.0, 0.0, 1.0, 1.0, 0.0, 0.0, 1.0, 0.0, 1.0, 1.0, 0.0, 1.0, 0.0, 0.0, 1.0, 0.0, 1.0, 1.0, 0.0, 1.0, 0.0, 0.0, 1.0, 0.0, 1.0, 1.0, 0.0, 1.0, 0.0, 0.0, 1.0, 0.0, 1.0, 1.0, 0.0, 1.0, 0.0, 0.0, 1.0, 0.0, 1.0, 1.0, 0.0, 1.0, 0.0, 0.0, 1.0, 0.0, 1.0, 1.0, 0.0, 1.0, 0.0, 0.0, 1.0, 0.0, 1.0, 1.0, 0.0, 1.0, 0.0, 0.0, 1.0, 0.0, 1.0, 1.0, 0.0, 1.0, 0.0, 0.0, 1.0, 0.0, 1.0, 1.0, 0.0, 1.0, 0.0, 0.0, 1.0, 0.0, 1.0, 1.0, 0.0, 1.0, 0.0, 0.0, 1.0, 0.0, 1.0, 1.0, 0.0, 1.0, 0.0, 0.0, 1.0, 0.0, 1.0, 1.0, 0.0, 1.0, 0.0, 0.0, 1.0, 0.0, 1.0, 1.0, 0.0, 1.0, 0.0, 0.0, 1.0, 0.0, 1.0, 1.0, 0.0, 1.0, 0.0, 0.0, 1.0, 0.0, 1.0, 1.0, 0.0, 1.0, 0.0, 0.0, 1.0, 0.0, 1.0, 1.0, 0.0, 1.0, 0.0, 0.0, 1.0, 0.0, 1.0, 1.0, 0.0, 1.0, 0.0, 0.0, 1.0, 0.0, 1.0, 1.0, 0.0, 1.0, 0.0, 0.0, 1.0, 0.0, 1.0, 1.0, 0.0, 1.0, 0.0, 0.0, 1.0, 0.0, 1.0, 1.0, 0.0, 1.0, 0.0, 0.0, 1.0, 0.0, 1.0, 1.0, 0.0, 1.0, 0.0, 0.0, 1.0, 0.0, 1.0, 1.0, 0.0, 1.0, 0.0, 0.0, 1.0, 0.0, 1.0, 1.0, 0.0, 1.0, 0.0, 0.0, 1.0, 0.0, 1.0, 1.0, 0.0, 1.0, 0.0, 0.0, 1.0, 0.0, 1.0, 1.0, 0.0, 1.0, 0.0, 0.0, 1.0, 0.0, 1.0, 1.0, 0.0, 1.0, 0.0, 0.0, 1.0, 0.0, 1.0, 1.0, 0.0, 1.0, 0.0, 0.0, 1.0, 0.0, 1.0, 1.0, 0.0, 1.0, 0.0, 0.0, 1.0, 0.0, 1.0, 1.0, 0.0, 1.0, 0.0, 0.0, 1.0, 0.0, 1.0, 1.0, 0.0, 1.0, 0.0, 0.0, 1.0, 0.0, 1.0, 1.0, 0.0, 1.0, 0.0, 0.0, 1.0, 0.0, 1.0, 1.0, 0.0, 1.0, 0.0, 0.0, 1.0, 0.0, 1.0, 1.0, 0.0, 1.0, 0.0, 0.0, 1.0, 0.0, 1.0, 1.0, 0.0, 1.0, 0.0, 0.0, 1.0, 0.0, 1.0, 1.0, 0.0, 1.0, 0.0, 0.0, 1.0, 0.0, 1.0, 1.0, 0.0, 1.0, 0.0, 0.0, 1.0, 0.0, 1.0, 1.0, 0.0, 1.0, 0.0, 0.0, 1.0, 0.0, 1.0, 1.0, 0.0, 1.0, 0.0, 0.0, 1.0, 0.0, 1.0, 1.0, 0.0, 1.0, 0.0, 0.0, 1.0, 0.0, 1.0, 1.0, 0.0, 1.0, 0.0, 0.0, 1.0, 0.0, 1.0, 1.0, 0.0, 1.0, 0.0, 0.0, 1.0, 0.0, 1.0, 1.0, 0.0, 1.0, 0.0, 0.0, 1.0, 0.0, 1.0, 1.0, 0.0, 1.0, 0.0, 0.0, 1.0, 0.0, 1.0, 1.0, 0.0, 1.0, 0.0, 0.0, 1.0, 0.0, 1.0, 1.0, 0.0, 1.0, 0.0, 0.0, 1.0, 0.0, 1.0, 1.0, 0.0, 1.0, 0.0, 0.0, 1.0, 0.0, 1.0, 1.0, 0.0, 1.0, 0.0, 0.0, 1.0, 0.0, 1.0, 1.0, 0.0, 1.0, 0.0, 0.0, 1.0, 0.0, 1.0, 1.0, 0.0, 1.0, 0.0, 0.0, 1.0, 0.0, 1.0, 1.0, 0.0, 1.0, 0.0, 0.0, 1.0, 0.0, 1.0, 1.0, 0.0, 1.0, 0.0, 0.0, 1.0, 0.0, 1.0, 1.0, 0.0, 1.0, 0.0, 0.0, 1.0, 0.0, 1.0, 1.0, 0.0, 1.0, 0.0, 0.0, 1.0, 0.0, 1.0, 1.0, 0.0, 1.0, 0.0, 0.0, 1.0, 0.0, 1.0, 1.0, 0.0, 1.0, 0.0, 0.0, 1.0, 0.0, 1.0, 1.0, 0.0, 1.0, 0.0, 0.0, 1.0, 0.0, 1.0, 1.0, 0.0, 1.0, 0.0, 0.0, 1.0, 0.0, 1.0, 1.0, 0.0, 1.0, 0.0, 0.0, 1.0, 0.0, 1.0, 1.0, 0.0, 1.0, 0.0, 0.0, 1.0, 0.0, 1.0, 1.0, 0.0, 1.0, 0.0, 0.0, 1.0, 0.0, 1.0, 1.0, 0.0, 1.0, 0.0, 0.0, 1.0, 0.0, 1.0, 1.0, 0.0, 1.0, 0.0, 0.0, 1.0, 0.0, 1.0, 1.0, 0.0, 1.0, 0.0, 0.0, 1.0, 0.0, 1.0, 1.0, 0.0, 1.0, 0.0, 0.0, 1.0, 0.0, 1.0, 1.0, 0.0, 1.0, 0.0, 0.0, 1.0, 0.0, 1.0, 1.0, 0.0, 1.0, 0.0, 0.0, 1.0, 0.0, 1.0, 1.0, 0.0, 1.0, 0.0, 0.0, 1.0, 0.0, 1.0, 1.0, 0.0, 1.0, 0.0, 0.0, 1.0, 0.0, 1.0, 1.0, 0.0, 1.0, 0.0, 0.0, 1.0, 0.0, 1.0, 1.0, 0.0, 1.0, 0.0, 0.0, 1.0, 0.0, 1.0, 1.0, 0.0, 1.0, 0.0, 0.0, 1.0, 0.0, 1.0, 1.0, 0.0, 1.0, 0.0, 0.0, 1.0, 0.0, 1.0, 1.0, 0.0, 1.0, 0.0, 0.0, 1.0, 0.0, 1.0, 1.0, 0.0, 1.0, 0.0, 0.0, 1.0, 0.0, 1.0, 1.0, 0.0, 1.0, 0.0, 0.0, 1.0, 0.0, 1.0, 1.0, 0.0, 1.0, 0.0, 0.0, 1.0, 0.0, 1.0, 1.0, 0.0, 1.0, 0.0, 0.0, 1.0, 0.0, 1.0, 1.0, 0.0, 1.0, 0.0, 0.0, 1.0, 0.0, 1.0, 1.0, 0.0, 1.0, 0.0, 0.0, 1.0, 0.0, 1.0, 1.0, 0.0, 1.0, 0.0, 0.0, 1.0, 0.0, 1.0, 1.0, 0.0, 1.0, 0.0, 0.0, 1.0, 0.0, 1.0, 1.0, 0.0, 1.0, 0.0, 0.0, 1.0, 0.0, 1.0, 1.0, 0.0, 1.0, 0.0, 0.0, 1.0, 0.0, 1.0, 1.0, 0.0, 0.0, 1.0, 0.0, 1.0, 1.0, 0.0, 0.0, 1.0, 0.0, 1.0, 1.0, 0.0, 0.0, 1.0, 0.0, 1.0, 1.0, 0.0, 0.0, 1.0, 0.0, 1.0, 1.0, 0.0, 0.0, 1.0, 0.0, 1.0, 1.0, 0.0, 0.0, 1.0, 0.0, 1.0, 1.0, 0.0, 0.0, 1.0, 0.0, 1.0, 1.0, 0.0, 0.0, 1.0, 0.0, 1.0, 1.0, 0.0, 0.0, 1.0, 0.0, 1.0, 1.0, 0.0, 0.0, 1.0, 0.0, 1.0, 1.0, 0.0, 0.0, 1.0, 0.0, 1.0, 1.0, 0.0, 0.0, 1.0, 0.0, 1.0, 1.0, 0.0, 0.0, 1.0, 0.0, 1.0, 1.0, 0.0, 0.0, 1.0, 0.0, 1.0, 1.0, 0.0, 0.0, 1.0, 0.0, 1.0, 1.0])
me_cube_002.materials.append(mat_maska)
me_cube_002.materials.append(mat_odijelo)
me_cube_002.materials.append(mat_material)
me_cube_002.use_remesh_preserve_volume = False
me_cube_002.use_remesh_preserve_attributes = False
me_cube_002.use_mirror_vertex_groups = False
me_cube_002.update()
arm_armature = bpy.data.armatures.new('Armature')  # bones are not reproduced

# ---- objects
ob_sun = bpy.data.objects.new('Sun', light_sun)
ob_armature = bpy.data.objects.new('Armature', arm_armature)
ob_cube_000 = bpy.data.objects.new('Cube.000', me_cube_002)
ob_camera = bpy.data.objects.new('Camera', cam_camera)

# ---- transforms, parenting, visibility, modifiers, constraints
ob_sun.location = (3.324, 0.2446, 9.654)
ob_sun.rotation_euler = (-0.7199, -0.242, -5.912)
ob_sun.lineart.crease_threshold = 0.0
ob_armature.location = (3.321, 0.2217, 1.929)
ob_armature.show_in_front = True
ob_armature.lineart.crease_threshold = 0.0
ob_cube_000.parent = ob_armature
ob_cube_000.matrix_parent_inverse = Matrix(((1.0, 0.0, 0.0, -0.003673), (0.0, 1.0, 0.0, -0.02282), (0.0, 0.0, 1.0, -1.929), (0.0, 0.0, 0.0, 1.0)))
ob_cube_000.location = (-0.008003, -0.02111, 2.425)
ob_cube_000.scale = (0.3819, 0.1442, 0.3612)
ob_cube_000.lock_rotations_4d = False
ob_cube_000.empty_display_type = 'ARROWS'
ob_cube_000.lineart.crease_threshold = 0.0
_vg = ob_cube_000.vertex_groups.new(name='Stomak')
_vg.add([0, 5, 8, 9, 12, 13, 17, 18, 21, 22, 25, 54, 55, 56, 57, 58, 59, 60, 61, 62, 63, 64, 65, 66, 67, 68, 69, 70, 71, 72, 73, 74, 75], 1.0, 'REPLACE')
_vg = ob_cube_000.vertex_groups.new(name='Prsa')
_vg.add([55, 56, 64, 65, 73, 74, 78, 79, 80, 85, 86, 87, 88, 89, 90, 91, 92, 93, 94, 95, 96, 97, 98, 99, 100, 101, 102, 103, 104, 105, 106, 107, 108, 109], 1.0, 'REPLACE')
_vg = ob_cube_000.vertex_groups.new(name='Glava')
_vg.add([90, 91, 92, 93, 100, 101, 134, 135, 136, 137, 138, 139, 140, 141, 142, 143, 144, 145, 146, 147, 148, 149, 150, 151, 152, 153, 154, 155, 156, 157, 158, 159, 160, 161, 162, 163, 164, 165, 166, 167, 168, 169, 170, 171, 172, 173, 174, 175, 176, 177, 178, 179, 180, 181, 182, 183, 184, 201, 202, 203, 204, 205, 206, 207, 208, 209, 210, 211, 212, 213, 214, 215, 216, 217, 218, 219, 220, 221, 222, 223, 224, 225, 226, 227, 228, 229, 230, 231, 232, 233, 234, 235, 236, 237, 238, 239, 240, 241, 242, 243, 244, 245, 246, 247, 248, 249, 250, 251, 252, 253, 254, 255, 256, 257, 258, 259, 260, 261, 262, 263, 264, 265, 266, 267, 268, 269, 270, 271, 272, 273, 274, 275, 276, 277, 278, 279, 280, 281, 282, 283, 284, 285, 286, 287, 288, 289, 290, 291, 292, 293, 294, 295, 296, 297, 298, 299, 300, 301, 302, 303, 304, 305, 306, 307, 308, 309, 310, 311, 312, 313, 314, 315, 316, 317, 318, 319, 320, 321, 322, 323, 324, 325, 326, 327, 328, 329, 330, 331, 332], 1.0, 'REPLACE')
_vg = ob_cube_000.vertex_groups.new(name='rukaGornja.L')
for _i, _w in zip([76, 77, 78, 79, 80, 81, 82, 83, 84, 85, 87, 95], [0.9432, 0.9258, 0.8522, 0.9319, 0.9244, 0.9418, 1.0, 1.0, 1.0, 1.0, 1.0, 1.0]): _vg.add([_i], _w, 'REPLACE')
_vg = ob_cube_000.vertex_groups.new(name='rukaDonja.L')
_vg.add([118, 119, 120, 121, 122, 123, 124, 125, 126, 127, 128, 129, 130, 131, 132, 133], 1.0, 'REPLACE')
_vg = ob_cube_000.vertex_groups.new(name='nogaGornja.L')
_vg.add([0, 1, 2, 3, 4, 5, 6, 7, 8, 9, 10, 11, 12], 1.0, 'REPLACE')
_vg = ob_cube_000.vertex_groups.new(name='nogaDonja.L')
_vg.add([26, 27, 28, 29, 30, 31, 32, 33, 34, 35], 1.0, 'REPLACE')
_vg = ob_cube_000.vertex_groups.new(name='stopalo.L')
_vg.add([32, 33, 34, 35, 36, 37, 38, 39], 1.0, 'REPLACE')
_vg = ob_cube_000.vertex_groups.new(name='rukaGornja.R')
_vg.add([103, 104, 105, 106, 110, 111, 112, 113, 114, 115, 116, 117], 1.0, 'REPLACE')
_vg = ob_cube_000.vertex_groups.new(name='rukaDonja.R')
_vg.add([185, 186, 187, 188, 189, 190, 191, 192, 193, 194, 195, 196, 197, 198, 199, 200], 1.0, 'REPLACE')
_vg = ob_cube_000.vertex_groups.new(name='nogaGornja.R')
_vg.add([13, 14, 15, 16, 17, 18, 19, 20, 21, 22, 23, 24, 25], 1.0, 'REPLACE')
_vg = ob_cube_000.vertex_groups.new(name='nogaDonja.R')
for _i, _w in zip([40, 41, 42, 43, 44, 45, 46, 47, 48, 49], [0.06032, 0.0603, 0.05385, 0.05387, 0.4473, 0.00633, 0.03359, 0.4459, 0.02634, 0.006196]): _vg.add([_i], _w, 'REPLACE')
_vg = ob_cube_000.vertex_groups.new(name='stopalo.R')
_vg.add([45, 46, 48, 49, 50, 51, 52, 53], 1.0, 'REPLACE')
_vg = ob_cube_000.vertex_groups.new(name='Maska')
_vg.add([148, 149, 165, 166, 167, 168, 169, 170, 171, 173, 174, 175, 176, 177, 178, 179, 180, 182, 183, 184, 206, 207, 208, 209, 210, 211, 212, 213, 214, 215, 216, 217, 218, 219, 220, 221, 222, 223, 224, 225, 226, 227, 228, 229, 230, 231, 232, 233, 234, 235, 236, 237, 238, 239, 240, 241, 242, 243, 244, 245, 246, 247, 248, 249, 250, 251, 253, 254, 255, 256, 257, 258, 259, 260, 261, 262, 263, 264, 265, 266, 267, 268, 271, 273, 274, 275, 276, 277, 278, 279, 280, 283, 284, 286, 287, 288, 289, 290, 291, 292, 294, 295, 297, 298, 299, 300, 301, 302, 303, 306, 308, 309, 310, 311, 312, 313, 314, 315, 316, 317, 318, 319, 320, 321, 322, 324, 325, 326, 327, 328, 329, 330, 331], 1.0, 'REPLACE')
_vg = ob_cube_000.vertex_groups.new(name='Odijelo')
_vg.add([0, 4, 5, 8, 12, 13, 17, 18, 21, 25, 54, 55, 56, 57, 58, 59, 60, 61, 62, 63, 64, 65, 66, 67, 68, 69, 70, 71, 72, 73, 74, 75, 78, 79, 80, 85, 86, 87, 88, 89, 90, 91, 92, 93, 94, 95, 96, 97, 98, 99, 100, 101, 102, 103, 104, 105, 106, 107, 108, 109], 1.0, 'REPLACE')
_m = ob_cube_000.modifiers.new('Armature', 'ARMATURE')
_m.object = ob_armature
ob_camera.location = (-5.553, 7.076, 2.255)
ob_camera.rotation_euler = (1.557, 2.955e-07, -2.498)
ob_camera.scale = (1.0, 1.0, 1.0)
ob_camera.lock_rotations_4d = False
ob_camera.empty_display_type = 'ARROWS'
ob_camera.color = (0.0, 0.0, 0.0, 0.0)
ob_camera.display_type = 'WIRE'
ob_camera.lineart.crease_threshold = 0.0

# ---- collection membership
col_collection_1.objects.link(ob_sun)
col_collection_1.objects.link(ob_armature)
col_collection_1.objects.link(ob_cube_000)
col_collection_1.objects.link(ob_camera)

# ---- scene / render settings (as saved in the file)
scene.camera = ob_camera
scene.frame_start = 1; scene.frame_end = 25; scene.frame_set(7)
scene.render.engine = 'CYCLES'
scene.render.image_settings.color_mode = 'RGB'
scene.render.resolution_x = 1280
scene.render.resolution_y = 720
scene.render.resolution_percentage = 50
scene.render.fps = 50
scene.render.dither_intensity = 0.0
scene.cycles.use_denoising = False
scene.cycles.samples = 10
scene.cycles.sampling_pattern = 'TABULATED_SOBOL'
scene.cycles.light_sampling_threshold = 0.0
scene.cycles.use_adaptive_sampling = False
scene.cycles.use_light_tree = False
scene.cycles.caustics_reflective = False
scene.cycles.caustics_refractive = False
scene.cycles.blur_glossy = 0.0
scene.cycles.max_bounces = 4
scene.cycles.transmission_bounces = 4
scene.cycles.transparent_max_bounces = 4
scene.cycles.pixel_filter_type = 'GAUSSIAN'
scene.cycles.sample_clamp_indirect = 0.0
scene.view_settings.view_transform = 'Standard'
bpy.context.view_layer.update()
